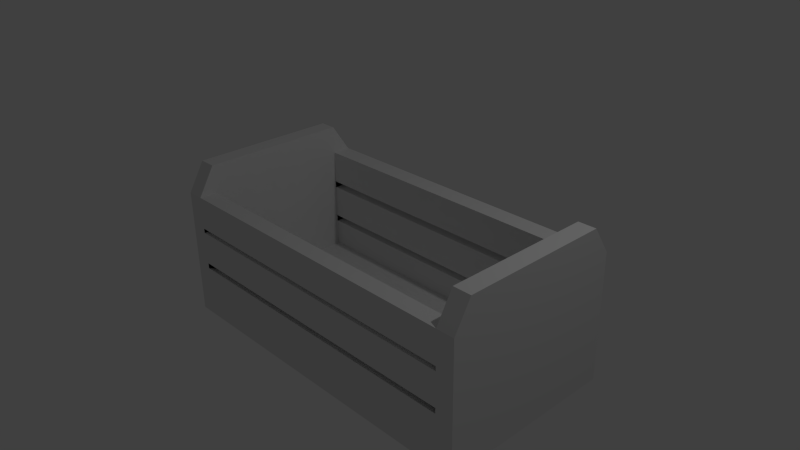 # Source: caixa.blend  (saved by Blender 2.66.0; exported with 4.5.12 LTS)
import bpy
from mathutils import Matrix  # noqa: F401  (used for matrix-valued properties, if any)

bpy.ops.wm.read_factory_settings(use_empty=True)
scene = bpy.context.scene
scene.name = 'Scene'

# ---- collections
col_collection_1 = bpy.data.collections.new('Collection 1'); scene.collection.children.link(col_collection_1)

# ---- materials (node trees are filled in below, after node groups)
mat_material = bpy.data.materials.new('Material')
mat_material.alpha_threshold = 0.0
mat_material.use_transparent_shadow = False
mat_material.roughness = 0.5
mat_material.line_color = (0.0, 0.0, 0.0, 1.0)

# ---- material node trees

# ---- world
world_world = bpy.data.worlds.new('World'); scene.world = world_world
world_world.color = (0.05088, 0.05088, 0.05088)
world_world.use_sun_shadow = False
world_world.sun_shadow_jitter_overblur = 0.0
world_world.cycles.sampling_method = 'MANUAL'
world_world.cycles.sample_map_resolution = 256

# ---- cameras
cam_camera = bpy.data.cameras.new('Camera')
cam_camera.clip_end = 100.0
cam_camera.lens = 35.0
cam_camera.sensor_width = 32.0
cam_camera.sensor_height = 18.0
cam_camera.ortho_scale = 7.314
cam_camera.dof.focus_distance = 0.0
cam_camera.dof.aperture_fstop = 128.0

# ---- lights
light_lamp = bpy.data.lights.new('Lamp', 'POINT')
light_lamp.transmission_factor = 0.0
light_lamp.cutoff_distance = 30.0
light_lamp.energy = 100.0
light_lamp.shadow_buffer_clip_start = 1.001
light_lamp.shadow_soft_size = 0.1
light_lamp.shadow_maximum_resolution = 0.006
light_lamp.use_absolute_resolution = True
light_lamp.cycles.use_multiple_importance_sampling = False

# ---- meshes
me_cube_001 = bpy.data.meshes.new('Cube.001')
me_cube_001.from_pydata([(-1.651, 1.0, -1.0), (-1.651, 1.0, -0.718), (2.55, 1.0, -1.0), (2.55, 1.0, -0.718)], [], [(3, 2, 0, 1)])
me_cube_001.materials.append(mat_material)
me_cube_001.use_remesh_preserve_volume = False
me_cube_001.use_remesh_preserve_attributes = False
me_cube_001.use_mirror_vertex_groups = False
me_cube_001.update()
me_cube = bpy.data.meshes.new('Cube')
me_cube.from_pydata([(2.79, 1.0, -1.0), (2.79, -1.455, -1.0), (-1.886, -1.455, -1.0), (-1.886, 1.0, -1.0), (-1.886, -1.455, -0.718), (-1.651, 1.0, -1.0), (-1.651, -1.455, -1.0), (-1.651, 1.0, -0.718), (-1.651, -1.455, -0.718), (2.55, 1.0, -1.0), (2.55, -1.455, -1.0), (2.55, 1.0, -0.718), (2.55, -1.455, -0.718), (-1.651, 0.7492, 0.724), (-1.651, 0.7492, 1.103), (2.79, 0.7492, 1.103), (2.55, 0.7492, 1.103), (-1.886, 1.0, -0.718), (2.79, -1.455, -0.718), (2.79, 1.0, -0.718), (2.55, -1.232, -0.718), (2.55, -1.232, -1.0), (-1.651, -1.232, -0.718), (-1.651, -1.232, -1.0), (-1.886, -1.232, -0.718), (2.79, -1.232, -0.718), (-1.886, -1.232, -1.0), (2.79, -1.232, -1.0), (-1.651, -1.455, 0.724), (2.55, -1.455, 0.724), (2.79, 0.7492, -0.718), (2.79, 0.7492, -1.0), (-1.651, 1.0, 0.724), (2.55, 0.7492, 0.724), (-1.886, 0.7492, 1.103), (-1.886, 1.0, 0.724), (-1.886, -1.455, 0.724), (2.79, -1.455, 0.724), (2.79, 1.0, 0.724), (2.55, 0.7492, -1.0), (-1.651, 0.7492, -1.0), (-1.886, 0.7492, -0.718), (-1.886, 0.7492, -1.0), (2.55, 0.7492, -0.718), (-1.651, 0.7492, -0.718), (-1.651, -1.232, 1.103), (2.55, -1.232, 1.103), (2.79, -1.232, 1.103), (-1.886, -1.232, 1.103), (2.55, 1.0, 0.724), (-1.651, -1.232, 0.724), (2.55, -1.232, 0.724), (2.55, 0.7492, 0.2761), (-1.651, 1.0, 0.2761), (-1.651, 0.7492, 0.2761), (2.55, 1.0, 0.2761), (2.55, 0.7492, 0.1845), (-1.651, 1.0, 0.1845), (2.55, 1.0, 0.1845), (-1.651, 0.7492, 0.1845), (2.55, 0.7492, -0.3545), (-1.651, 1.0, -0.3545), (2.55, 1.0, -0.3545), (-1.651, 0.7492, -0.3545), (-1.651, 0.7492, -0.2652), (2.55, 1.0, -0.2652), (-1.651, 1.0, -0.2652), (2.55, 0.7492, -0.2652), (-1.651, -1.455, 0.286), (2.55, -1.455, 0.286), (-1.651, -1.232, 0.2988), (2.55, -1.232, 0.2988), (-1.651, -1.455, -0.2246), (-1.651, -1.232, -0.3158), (2.55, -1.232, -0.3158), (2.55, -1.455, -0.2246), (2.55, -1.455, 0.2254), (2.55, -1.232, 0.2254), (-1.651, -1.232, 0.2254), (-1.651, -1.455, 0.2254), (2.55, -1.455, -0.2983), (2.55, -1.232, -0.3892), (-1.651, -1.232, -0.3892), (-1.651, -1.455, -0.2983)], [], [(23, 6, 2, 26), (6, 8, 4, 2), (21, 10, 6, 23), (71, 70, 50, 51), (10, 12, 8, 6), (11, 9, 5, 7), (27, 1, 10, 21), (40, 23, 26, 42), (31, 30, 25, 27), (2, 4, 24, 26), (39, 21, 23, 40), (31, 27, 21, 39), (70, 68, 28, 50), (15, 16, 46, 47), (5, 40, 42, 3), (0, 31, 39, 9), (26, 24, 41, 42), (68, 69, 29, 28), (9, 39, 40, 5), (54, 52, 33, 13), (51, 50, 28, 29), (38, 49, 16, 15), (32, 35, 34, 14), (69, 71, 51, 29), (14, 34, 48, 45), (57, 59, 54, 53), (61, 63, 64, 66), (56, 58, 55, 52), (66, 64, 59, 57), (65, 66, 57, 58), (64, 67, 56, 59), (67, 65, 58, 56), (60, 62, 65, 67), (11, 7, 61, 62), (7, 44, 63, 61), (78, 79, 68, 70), (76, 77, 71, 69), (20, 22, 82, 81), (82, 83, 72, 73), (74, 73, 78, 77), (75, 74, 77, 76), (12, 20, 81, 80), (72, 75, 76, 79), (73, 72, 79, 78), (80, 81, 74, 75), (22, 8, 83, 82), (8, 12, 80, 83), (55, 53, 54, 52), (58, 57, 59, 56), (62, 61, 63, 60), (66, 65, 67, 64), (79, 76, 77, 78), (83, 80, 81, 82), (68, 69, 71, 70), (72, 73, 74, 75), (27, 25, 18, 1), (42, 41, 17, 3), (7, 5, 3, 17), (1, 18, 12, 10), (19, 0, 9, 11), (7, 17, 35, 32), (19, 11, 49, 38), (43, 44, 22, 20), (22, 44, 14, 45), (53, 54, 13, 32), (47, 46, 29, 37), (43, 20, 46, 16), (12, 18, 37, 29), (4, 8, 28, 36), (55, 53, 32, 49), (49, 32, 13, 33), (18, 25, 47, 37), (45, 48, 36, 28), (11, 43, 16, 49), (24, 4, 36, 48), (0, 19, 30, 31), (25, 30, 15, 47), (8, 22, 45, 28), (52, 55, 49, 33), (44, 7, 32, 14), (20, 12, 29, 46), (17, 41, 34, 35), (41, 24, 48, 34), (30, 19, 38, 15), (43, 11, 62, 60), (44, 43, 60, 63)])
_uv = me_cube.uv_layers.new(name='UVMap')
_uv.uv.foreach_set('vector', [0.2951, 0.3878, 0.2951, 0.3747, 0.309, 0.3747, 0.309, 0.3878, 0.2117, 0.712, 0.2117, 0.7308, 0.196, 0.7308, 0.196, 0.712, 0.04704, 0.3878, 0.04704, 0.3747, 0.2951, 0.3747, 0.2951, 0.3878, 0.3771, 0.2016, 0.6485, 0.2016, 0.6495, 0.2372, 0.3781, 0.2372, 0.3749, 0.6523, 0.3772, 0.617, 0.648, 0.617, 0.6458, 0.6523, 0.6966, 0.5437, 0.6988, 0.5084, 0.9696, 0.5085, 0.9673, 0.5438, 0.03284, 0.3878, 0.03284, 0.3747, 0.04704, 0.3747, 0.04704, 0.3878, 0.2951, 0.5048, 0.2951, 0.3878, 0.309, 0.3878, 0.309, 0.5048, 0.9469, 0.7208, 0.9469, 0.7395, 0.8155, 0.7395, 0.8155, 0.7208, 0.196, 0.712, 0.196, 0.7308, 0.1812, 0.7308, 0.1812, 0.712, 0.04704, 0.5048, 0.04704, 0.3878, 0.2951, 0.3878, 0.2951, 0.5048, 0.03284, 0.5048, 0.03284, 0.3878, 0.04704, 0.3878, 0.04704, 0.5048, 0.05787, 0.7878, 0.05793, 0.7878, 0.05793, 0.7877, 0.05787, 0.7877, 0.9469, 0.8603, 0.9468, 0.8776, 0.8154, 0.8776, 0.8155, 0.8603, 0.2951, 0.5196, 0.2951, 0.5048, 0.309, 0.5048, 0.309, 0.5196, 0.03284, 0.5196, 0.03284, 0.5048, 0.04704, 0.5048, 0.04704, 0.5196, 0.1812, 0.712, 0.1812, 0.7308, 0.04932, 0.7308, 0.04932, 0.712, 0.6523, 0.3083, 0.3809, 0.3083, 0.38, 0.2727, 0.6514, 0.2727, 0.04704, 0.5196, 0.04704, 0.5048, 0.2951, 0.5048, 0.2951, 0.5196, 0.9739, 0.2751, 0.7022, 0.2751, 0.7014, 0.2394, 0.9731, 0.2394, 0.3781, 0.2372, 0.6495, 0.2372, 0.6514, 0.2727, 0.38, 0.2727, 0.9635, 0.8351, 0.9768, 0.8439, 0.9602, 0.8691, 0.9469, 0.8603, 0.01957, 0.8354, 0.03262, 0.8268, 0.04932, 0.852, 0.03627, 0.8607, 0.01199, 0.8513, 0.01186, 0.8513, 0.01186, 0.8511, 0.01199, 0.8511, 0.0492, 0.8694, 0.04932, 0.852, 0.1812, 0.852, 0.1811, 0.8694, 0.05727, 0.7878, 0.05734, 0.7878, 0.05734, 0.7878, 0.05727, 0.7878, 0.05727, 0.788, 0.05734, 0.788, 0.05734, 0.7879, 0.05727, 0.7879, 0.05713, 0.7875, 0.05698, 0.7875, 0.05698, 0.7875, 0.05713, 0.7875, 0.05727, 0.7879, 0.05734, 0.7879, 0.05734, 0.7878, 0.05727, 0.7878, 0.6966, 0.3367, 0.9665, 0.3367, 0.9673, 0.3721, 0.6973, 0.3721, 0.9699, 0.4429, 0.7, 0.4429, 0.6992, 0.4074, 0.9691, 0.4074, 0.05713, 0.7878, 0.05698, 0.7878, 0.05698, 0.7875, 0.05713, 0.7875, 0.05713, 0.7878, 0.05698, 0.7878, 0.05698, 0.7878, 0.05713, 0.7878, 0.6966, 0.5437, 0.9673, 0.5438, 0.9686, 0.5793, 0.6979, 0.5792, 0.05727, 0.7881, 0.05734, 0.7881, 0.05734, 0.788, 0.05727, 0.788, 0.05787, 0.7878, 0.05793, 0.7878, 0.05793, 0.7878, 0.05787, 0.7878, 0.05839, 0.7875, 0.05826, 0.7875, 0.05826, 0.7875, 0.05839, 0.7875, 0.3728, 0.5106, 0.6436, 0.5106, 0.6451, 0.5461, 0.3743, 0.5461, 0.05787, 0.788, 0.05793, 0.7879, 0.05793, 0.7879, 0.05787, 0.7879, 0.375, 0.3796, 0.6473, 0.3796, 0.6474, 0.4154, 0.3751, 0.4154, 0.05839, 0.7878, 0.05826, 0.7878, 0.05826, 0.7875, 0.05839, 0.7875, 0.05839, 0.788, 0.05826, 0.788, 0.05826, 0.7878, 0.05839, 0.7878, 0.6502, 0.4868, 0.3778, 0.4868, 0.377, 0.451, 0.6494, 0.451, 0.05787, 0.7879, 0.05793, 0.7879, 0.05793, 0.7878, 0.05787, 0.7878, 0.05839, 0.7878, 0.05826, 0.7878, 0.05826, 0.7878, 0.05839, 0.7878, 0.05787, 0.7881, 0.05793, 0.7881, 0.05793, 0.7879, 0.05787, 0.788, 0.648, 0.617, 0.3772, 0.617, 0.3762, 0.5815, 0.647, 0.5815, 0.6996, 0.3105, 0.9714, 0.3105, 0.9739, 0.2751, 0.7022, 0.2751, 0.6973, 0.3721, 0.9673, 0.3721, 0.9691, 0.4074, 0.6992, 0.4074, 0.6979, 0.5792, 0.9686, 0.5793, 0.9704, 0.6147, 0.6997, 0.6146, 0.9717, 0.4782, 0.7018, 0.4782, 0.7, 0.4429, 0.9699, 0.4429, 0.6494, 0.451, 0.377, 0.451, 0.3751, 0.4154, 0.6474, 0.4154, 0.647, 0.5815, 0.3762, 0.5815, 0.3743, 0.5461, 0.6451, 0.5461, 0.6513, 0.1663, 0.3799, 0.1663, 0.3771, 0.2016, 0.6485, 0.2016, 0.6499, 0.3442, 0.6473, 0.3796, 0.375, 0.3796, 0.3776, 0.3442, 0.8155, 0.7208, 0.8155, 0.7395, 0.8007, 0.7395, 0.8007, 0.7208, 0.04932, 0.712, 0.04932, 0.7308, 0.03262, 0.7308, 0.03262, 0.712, 0.01697, 0.7308, 0.01697, 0.712, 0.03262, 0.712, 0.03262, 0.7308, 0.8007, 0.7208, 0.8007, 0.7395, 0.7848, 0.7395, 0.7848, 0.7208, 0.9635, 0.7395, 0.9635, 0.7208, 0.9795, 0.7208, 0.9795, 0.7395, 0.01697, 0.7308, 0.03262, 0.7308, 0.03262, 0.8268, 0.01697, 0.8268, 0.9635, 0.7395, 0.9795, 0.7395, 0.9795, 0.8351, 0.9635, 0.8351, 0.3608, 0.723, 0.6346, 0.723, 0.6346, 0.8521, 0.3608, 0.8521, 0.6346, 0.8521, 0.6346, 0.723, 0.7533, 0.723, 0.7533, 0.8521, 0.05727, 0.7878, 0.05734, 0.7878, 0.05734, 0.7877, 0.05727, 0.7877, 0.8155, 0.8603, 0.8018, 0.8683, 0.787, 0.8432, 0.8007, 0.8351, 0.3608, 0.723, 0.3608, 0.8521, 0.242, 0.8521, 0.242, 0.723, 0.7848, 0.7395, 0.8007, 0.7395, 0.8007, 0.8351, 0.7848, 0.8351, 0.196, 0.7308, 0.2117, 0.7308, 0.2117, 0.8268, 0.196, 0.8268, 0.6987, 0.1682, 0.9704, 0.1682, 0.9712, 0.2039, 0.6995, 0.2039, 0.6995, 0.2039, 0.9712, 0.2039, 0.9731, 0.2394, 0.7014, 0.2394, 0.8007, 0.7395, 0.8155, 0.7395, 0.8155, 0.8603, 0.8007, 0.8351, 0.1947, 0.8599, 0.1812, 0.852, 0.196, 0.8268, 0.2095, 0.8347, 0.3608, 0.7066, 0.3608, 0.723, 0.242, 0.723, 0.2668, 0.7066, 0.1812, 0.7308, 0.196, 0.7308, 0.196, 0.8268, 0.1812, 0.852, 0.9635, 0.7208, 0.9635, 0.7395, 0.9469, 0.7395, 0.9469, 0.7208, 0.8155, 0.7395, 0.9469, 0.7395, 0.9469, 0.8603, 0.8155, 0.8603, 0.6346, 0.8666, 0.6346, 0.8521, 0.7533, 0.8521, 0.7285, 0.8666, 0.05713, 0.7875, 0.05698, 0.7875, 0.05698, 0.7872, 0.05713, 0.7872, 0.6346, 0.723, 0.6346, 0.7066, 0.7285, 0.7066, 0.7533, 0.723, 0.3608, 0.8521, 0.3608, 0.8666, 0.2668, 0.8666, 0.242, 0.8521, 0.03262, 0.7308, 0.04932, 0.7308, 0.04932, 0.852, 0.03262, 0.8268, 0.04932, 0.7308, 0.1812, 0.7308, 0.1812, 0.852, 0.04932, 0.852, 0.9469, 0.7395, 0.9635, 0.7395, 0.9635, 0.8351, 0.9469, 0.8603, 0.05713, 0.788, 0.05698, 0.788, 0.05698, 0.7878, 0.05713, 0.7878, 0.9717, 0.6502, 0.701, 0.6501, 0.6997, 0.6146, 0.9704, 0.6147])
me_cube.materials.append(mat_material)
me_cube.use_remesh_preserve_volume = False
me_cube.use_remesh_preserve_attributes = False
me_cube.use_mirror_vertex_groups = False
me_cube.update()

# ---- objects
ob_cube_001 = bpy.data.objects.new('Cube.001', me_cube_001)
ob_cube = bpy.data.objects.new('Cube', me_cube)
ob_lamp = bpy.data.objects.new('Lamp', light_lamp)
ob_camera = bpy.data.objects.new('Camera', cam_camera)

# ---- transforms, parenting, visibility, modifiers, constraints
ob_cube_001.location = (0.0, 0.0, 0.0)
ob_cube_001.lock_rotations_4d = False
ob_cube_001.empty_display_type = 'ARROWS'
ob_cube_001.lineart.crease_threshold = 0.0
ob_cube.location = (0.0, 0.0, 0.0)
ob_cube.lock_rotations_4d = False
ob_cube.empty_display_type = 'ARROWS'
ob_cube.lineart.crease_threshold = 0.0
ob_lamp.location = (4.076, 1.005, 5.904)
ob_lamp.rotation_euler = (0.6503, 0.05522, 1.866)
ob_lamp.lock_rotations_4d = False
ob_lamp.empty_display_type = 'ARROWS'
ob_lamp.color = (0.0, 0.0, 0.0, 0.0)
ob_lamp.lineart.crease_threshold = 0.0
ob_camera.location = (7.481, -6.508, 5.344)
ob_camera.rotation_euler = (1.109, 0.01082, 0.8149)
ob_camera.lock_rotations_4d = False
ob_camera.empty_display_type = 'ARROWS'
ob_camera.color = (0.0, 0.0, 0.0, 0.0)
ob_camera.display_type = 'WIRE'
ob_camera.lineart.crease_threshold = 0.0

# ---- collection membership
col_collection_1.objects.link(ob_cube_001)
col_collection_1.objects.link(ob_cube)
col_collection_1.objects.link(ob_lamp)
col_collection_1.objects.link(ob_camera)

# ---- scene / render settings (as saved in the file)
scene.camera = ob_camera
scene.frame_start = 1; scene.frame_end = 250; scene.frame_set(223)
scene.render.engine = 'BLENDER_EEVEE_NEXT'
scene.render.image_settings.color_mode = 'RGB'
scene.render.image_settings.compression = 90
scene.render.resolution_percentage = 50
scene.render.dither_intensity = 0.0
scene.render.bake_margin = 2
scene.cycles.use_denoising = False
scene.cycles.samples = 10
scene.cycles.sampling_pattern = 'TABULATED_SOBOL'
scene.cycles.light_sampling_threshold = 0.0
scene.cycles.use_adaptive_sampling = False
scene.cycles.use_light_tree = False
scene.cycles.blur_glossy = 0.0
scene.cycles.volume_bounces = 1
scene.cycles.pixel_filter_type = 'GAUSSIAN'
scene.cycles.sample_clamp_indirect = 0.0
scene.view_settings.view_transform = 'Standard'
bpy.context.view_layer.update()

